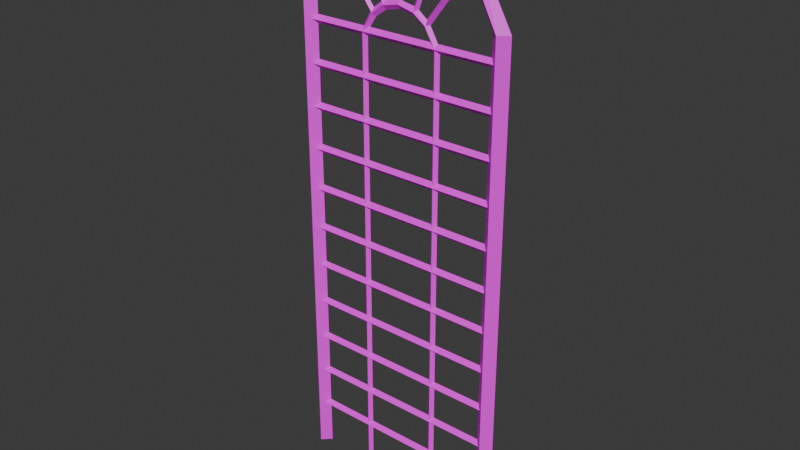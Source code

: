 # Source: ArchWindow.blend  (saved by Blender 4.5.88; exported with 4.5.12 LTS)
import bpy
from mathutils import Matrix  # noqa: F401  (used for matrix-valued properties, if any)

bpy.ops.wm.read_factory_settings(use_empty=True)
scene = bpy.context.scene
scene.name = 'Scene'

# ---- collections
col_collection = bpy.data.collections.new('Collection'); scene.collection.children.link(col_collection)

# ---- images (referenced by path relative to the original .blend; pixels are not part of the script)
import os
ASSET_DIR = os.environ.get("B2B_ASSET_DIR", "")  # directory of the original .blend (textures are referenced by path, not embedded)
HERE = os.path.dirname(os.path.abspath(__file__))  # packed textures are extracted next to this script under _unpacked/

def load_image(name, relpath, width, height, colorspace="sRGB"):
    """Load a texture the original file referenced (path relative to the .blend, or extracted next to this script)."""
    p = next((c for c in (os.path.join(HERE, relpath), os.path.join(ASSET_DIR, relpath)) if relpath and os.path.exists(c)), "")
    if p:
        img = bpy.data.images.load(p, check_existing=True)
        img.name = name
    else:  # same state as the original file: an image datablock whose file is absent (Cycles renders it pink)
        img = bpy.data.images.new(name, width, height)
        img.source = "FILE"
        img.filepath = "//" + (relpath or name)
    img.colorspace_settings.name = colorspace
    return img
img_arch_window_color = load_image('arch_window_color', '', 1024, 1024, 'sRGB')

# ---- materials (node trees are filled in below, after node groups)
mat_archwindow = bpy.data.materials.new('ArchWindow')

# ---- material node trees
mat_archwindow.use_nodes = True; mat_archwindow.node_tree.nodes.clear()
_N = mat_archwindow.node_tree.nodes; _L = mat_archwindow.node_tree.links
n0 = _N.new('ShaderNodeBsdfPrincipled'); n0.name = 'Principled BSDF'; n0.location = (-200, 100)
n1 = _N.new('ShaderNodeOutputMaterial'); n1.name = 'Material Output'; n1.location = (200, 100)
n2 = _N.new('ShaderNodeTexImage'); n2.name = 'Image Texture'; n2.location = (-560, 80)
n2.image = img_arch_window_color
_L.new(n0.outputs[0], n1.inputs[0])
_L.new(n2.outputs[0], n0.inputs[0])
n1.is_active_output = True

# ---- world
world_world = bpy.data.worlds.new('World'); scene.world = world_world
world_world.use_nodes = True; world_world.node_tree.nodes.clear()
_N = world_world.node_tree.nodes; _L = world_world.node_tree.links
n0 = _N.new('ShaderNodeOutputWorld'); n0.name = 'World Output'; n0.location = (200, 100)
n1 = _N.new('ShaderNodeBackground'); n1.name = 'Background'; n1.location = (-200, 100)
n1.inputs[0].default_value = (0.05088, 0.05088, 0.05088, 1.0)
_L.new(n1.outputs[0], n0.inputs[0])
n0.is_active_output = True
world_world.color = (0.05088, 0.05088, 0.05088)
world_world.sun_shadow_jitter_overblur = 0.0

# ---- meshes
me_cube_077 = bpy.data.meshes.new('Cube.077')
me_cube_077.from_pydata([(2.597e-06, -0.06783, 3.874), (3.076e-06, -0.06783, -8.881e-07), (0.07081, -1.44e-06, 3.874), (0.07081, -1.637e-08, -8.881e-07), (2.734e-06, 0.06783, 3.874), (2.939e-06, 0.06783, -8.881e-07), (-0.07081, -1.457e-06, 3.874), (-0.07081, -1.637e-08, -1.036e-06), (-1.633, -0.06783, 3.874), (-1.633, -0.06783, -1.184e-06), (-1.563, -1.465e-06, 3.874), (-1.563, -3.683e-08, -1.184e-06), (-1.633, 0.06783, 3.874), (-1.633, 0.06783, -1.184e-06), (-1.704, -1.473e-06, 3.874), (-1.704, -1.637e-08, -1.48e-06), (-0.219, -0.06783, 4.296), (-0.1672, -1.621e-06, 4.296), (-0.219, 0.06783, 4.296), (-0.2709, -1.629e-06, 4.248), (-1.414, -0.06783, 4.296), (-1.363, -1.637e-06, 4.248), (-1.414, 0.06783, 4.296), (-1.466, -1.629e-06, 4.296), (-0.4685, -0.03952, 4.482), (-0.4383, -1.711e-06, 4.508), (-0.4685, 0.03952, 4.482), (-0.4987, -1.711e-06, 4.411), (-1.165, -0.03952, 4.482), (-1.135, -1.711e-06, 4.411), (-1.165, 0.03952, 4.482), (-1.195, -1.711e-06, 4.508), (-0.8167, -0.03952, 4.557), (-0.8167, -1.727e-06, 4.486), (-0.8167, 0.03952, 4.557), (-0.8167, -1.719e-06, 4.584), (-0.5063, -0.02578, 3.672), (-0.5063, -0.02578, -0.005853), (-0.4794, -1.064e-06, 3.672), (-0.4794, -4.829e-07, -0.005853), (-0.5063, 0.02578, 3.672), (-0.5063, 0.02578, -0.005853), (-0.5333, -1.056e-06, 3.672), (-0.5333, -4.665e-07, -0.005853), (-1.127, -0.02578, 3.672), (-1.127, -0.02578, -0.005853), (-1.1, -1.072e-06, 3.672), (-1.1, -4.665e-07, -0.005853), (-1.127, 0.02578, 3.672), (-1.127, 0.02578, -0.005853), (-1.154, -1.064e-06, 3.672), (-1.154, -4.747e-07, -0.005854), (-0.5904, -0.02578, 3.812), (-0.5699, -1.121e-06, 3.832), (-0.5904, 0.02578, 3.812), (-0.6093, -1.113e-06, 3.788), (-1.044, -0.02578, 3.812), (-1.024, -1.138e-06, 3.788), (-1.044, 0.02578, 3.812), (-1.064, -1.121e-06, 3.832), (-0.6869, -0.02578, 3.882), (-0.6729, -1.162e-06, 3.913), (-0.6869, 0.02578, 3.882), (-0.6959, -1.162e-06, 3.85), (-0.9477, -0.02578, 3.884), (-0.9375, -1.154e-06, 3.85), (-0.9477, 0.02578, 3.884), (-0.9605, -1.17e-06, 3.913), (-0.8162, -0.02578, 3.912), (-0.8167, -1.154e-06, 3.878), (-0.8162, 0.02578, 3.912), (-0.8167, -1.17e-06, 3.941), (-1.621, 0.03304, 3.672), (-0.008998, 0.03304, 3.672), (-1.621, -1.023e-06, 3.639), (-0.008998, -1.027e-06, 3.639), (-1.621, -0.03304, 3.672), (-0.008998, -0.03304, 3.672), (-1.621, -1.031e-06, 3.705), (-0.008998, -1.023e-06, 3.705), (-1.621, 0.03304, 3.343), (-0.008998, 0.03304, 3.343), (-1.621, -9.248e-07, 3.31), (-0.008998, -9.085e-07, 3.31), (-1.621, -0.03304, 3.343), (-0.008998, -0.03304, 3.343), (-1.621, -9.248e-07, 3.376), (-0.008998, -9.31e-07, 3.376), (-1.621, 0.03304, 3.014), (-0.008998, 0.03304, 3.014), (-1.621, -8.103e-07, 2.981), (-0.008998, -8e-07, 2.981), (-1.621, -0.03304, 3.014), (-0.008998, -0.03304, 3.014), (-1.621, -8.144e-07, 3.047), (-0.008998, -8.041e-07, 3.047), (-1.621, 0.03304, 2.685), (-0.008998, 0.03304, 2.685), (-1.621, -6.834e-07, 2.652), (-0.008998, -6.936e-07, 2.652), (-1.621, -0.03304, 2.685), (-0.008998, -0.03304, 2.685), (-1.621, -7.039e-07, 2.718), (-0.008998, -7.003e-07, 2.718), (-1.621, 0.03304, 2.355), (-0.008998, 0.03304, 2.355), (-1.621, -5.913e-07, 2.322), (-0.008998, -5.913e-07, 2.322), (-1.621, -0.03304, 2.355), (-0.008998, -0.03304, 2.355), (-1.621, -5.913e-07, 2.389), (-0.008998, -5.98e-07, 2.389), (-1.621, 0.03304, 2.026), (-0.008997, 0.03304, 2.026), (-1.621, -4.931e-07, 1.993), (-0.008998, -4.645e-07, 1.993), (-1.621, -0.03304, 2.026), (-0.008998, -0.03304, 2.026), (-1.621, -4.829e-07, 2.059), (-0.008998, -4.706e-07, 2.059), (-1.621, 0.03304, 1.697), (-0.008997, 0.03304, 1.697), (-1.621, -3.664e-07, 1.664), (-0.008997, -3.519e-07, 1.664), (-1.621, -0.03304, 1.697), (-0.008997, -0.03304, 1.697), (-1.621, -3.498e-07, 1.73), (-0.008997, -3.54e-07, 1.73), (-1.621, 0.03304, 1.368), (-0.008997, 0.03304, 1.368), (-1.621, -2.639e-07, 1.335), (-0.008997, -2.496e-07, 1.335), (-1.621, -0.03304, 1.368), (-0.008997, -0.03304, 1.368), (-1.621, -2.639e-07, 1.401), (-0.008997, -2.455e-07, 1.401), (-1.621, 0.03304, 1.039), (-0.008997, 0.03304, 1.039), (-1.621, -1.146e-07, 1.006), (-0.008997, -1.35e-07, 1.006), (-1.621, -0.03304, 1.039), (-0.008997, -0.03304, 1.039), (-1.621, -1.371e-07, 1.072), (-0.008997, -1.35e-07, 1.072), (-1.621, 0.03304, 0.7102), (-0.008997, 0.03304, 0.7102), (-1.621, -3.683e-08, 0.6772), (-0.008997, -3.274e-08, 0.6772), (-1.621, -0.03304, 0.7102), (-0.008997, -0.03304, 0.7102), (-1.621, -4.501e-08, 0.7432), (-0.008997, -3.274e-08, 0.7432), (-1.621, 0.03304, 0.3811), (-0.008997, 0.03304, 0.3811), (-1.621, 9.821e-08, 0.3481), (-0.008997, 9.003e-08, 0.3481), (-1.621, -0.03304, 0.3811), (-0.008997, -0.03304, 0.3811), (-1.621, 1.064e-07, 0.4142), (-0.008997, 9.003e-08, 0.4142), (-1.043, 0.02209, 3.811), (-1.409, 0.02209, 4.297), (-1.061, -1.045e-06, 3.798), (-1.427, -1.113e-06, 4.284), (-1.043, -0.02209, 3.811), (-1.409, -0.02209, 4.297), (-1.025, -1.048e-06, 3.824), (-1.392, -1.108e-06, 4.311), (-0.6859, 0.02209, 3.883), (-0.4699, 0.02209, 4.481), (-0.665, -1.055e-06, 3.876), (-0.449, -1.138e-06, 4.474), (-0.6859, -0.02209, 3.883), (-0.4699, -0.02209, 4.481), (-0.7067, -1.057e-06, 3.89), (-0.4908, -1.132e-06, 4.488), (-0.8159, 0.02209, 3.912), (-0.817, 0.02209, 4.557), (-0.7939, -1.06e-06, 3.912), (-0.7949, -1.15e-06, 4.557), (-0.8159, -0.02209, 3.912), (-0.817, -0.02209, 4.557), (-0.838, -1.06e-06, 3.912), (-0.8391, -1.141e-06, 4.557), (-0.5905, 0.02209, 3.811), (-0.2242, 0.02209, 4.297), (-0.5728, -1.045e-06, 3.798), (-0.2065, -1.113e-06, 4.284), (-0.5905, -0.02209, 3.811), (-0.2242, -0.02209, 4.297), (-0.6082, -1.048e-06, 3.824), (-0.2419, -1.108e-06, 4.311), (-0.9475, 0.02209, 3.883), (-1.164, 0.02209, 4.481), (-0.9684, -1.055e-06, 3.876), (-1.184, -1.138e-06, 4.474), (-0.9475, -0.02209, 3.883), (-1.164, -0.02209, 4.481), (-0.9267, -1.057e-06, 3.89), (-1.143, -1.132e-06, 4.488)], [], [(0, 1, 3, 2), (2, 3, 5, 4), (3, 1, 7, 5), (4, 5, 7, 6), (6, 7, 1, 0), (10, 12, 22, 21), (14, 12, 13, 15), (4, 6, 19, 18), (19, 16, 24, 27), (21, 22, 30, 29), (8, 10, 21, 20), (6, 0, 16, 19), (12, 14, 23, 22), (2, 4, 18, 17), (14, 8, 20, 23), (0, 2, 17, 16), (33, 34, 26, 27), (32, 33, 27, 24), (17, 18, 26, 25), (22, 23, 31, 30), (20, 21, 29, 28), (18, 19, 27, 26), (16, 17, 25, 24), (23, 20, 28, 31), (34, 35, 25, 26), (35, 32, 24, 25), (31, 28, 32, 35), (30, 31, 35, 34), (28, 29, 33, 32), (29, 30, 34, 33), (36, 37, 39, 38), (38, 39, 41, 40), (40, 41, 43, 42), (42, 43, 37, 36), (46, 48, 58, 57), (44, 45, 47, 46), (46, 47, 49, 48), (48, 49, 51, 50), (50, 51, 45, 44), (40, 42, 55, 54), (55, 52, 60, 63), (57, 58, 66, 65), (44, 46, 57, 56), (42, 36, 52, 55), (48, 50, 59, 58), (38, 40, 54, 53), (50, 44, 56, 59), (36, 38, 53, 52), (69, 70, 62, 63), (68, 69, 63, 60), (53, 54, 62, 61), (58, 59, 67, 66), (56, 57, 65, 64), (54, 55, 63, 62), (52, 53, 61, 60), (59, 56, 64, 67), (70, 71, 61, 62), (71, 68, 60, 61), (67, 64, 68, 71), (66, 67, 71, 70), (64, 65, 69, 68), (65, 66, 70, 69), (72, 73, 75, 74), (74, 75, 77, 76), (76, 77, 79, 78), (78, 79, 73, 72), (80, 81, 83, 82), (82, 83, 85, 84), (84, 85, 87, 86), (86, 87, 81, 80), (88, 89, 91, 90), (90, 91, 93, 92), (92, 93, 95, 94), (94, 95, 89, 88), (96, 97, 99, 98), (98, 99, 101, 100), (100, 101, 103, 102), (102, 103, 97, 96), (104, 105, 107, 106), (106, 107, 109, 108), (108, 109, 111, 110), (110, 111, 105, 104), (112, 113, 115, 114), (114, 115, 117, 116), (116, 117, 119, 118), (118, 119, 113, 112), (120, 121, 123, 122), (122, 123, 125, 124), (124, 125, 127, 126), (126, 127, 121, 120), (128, 129, 131, 130), (130, 131, 133, 132), (132, 133, 135, 134), (134, 135, 129, 128), (136, 137, 139, 138), (138, 139, 141, 140), (140, 141, 143, 142), (142, 143, 137, 136), (144, 145, 147, 146), (146, 147, 149, 148), (148, 149, 151, 150), (150, 151, 145, 144), (152, 153, 155, 154), (154, 155, 157, 156), (156, 157, 159, 158), (158, 159, 153, 152), (12, 10, 11, 13), (10, 8, 9, 11), (8, 14, 15, 9), (160, 161, 163, 162), (162, 163, 165, 164), (164, 165, 167, 166), (166, 167, 161, 160), (168, 169, 171, 170), (170, 171, 173, 172), (172, 173, 175, 174), (174, 175, 169, 168), (176, 177, 179, 178), (178, 179, 181, 180), (180, 181, 183, 182), (182, 183, 177, 176), (184, 185, 187, 186), (186, 187, 189, 188), (188, 189, 191, 190), (190, 191, 185, 184), (192, 193, 195, 194), (194, 195, 197, 196), (196, 197, 199, 198), (198, 199, 193, 192)])
_uv = me_cube_077.uv_layers.new(name='UVMap')
_uv.uv.foreach_set('vector', [1.0, 0.5, 1.0, 1.0, 0.75, 1.0, 0.75, 0.5, 0.75, 0.5, 0.75, 1.0, 0.5, 1.0, 0.5, 0.5, 0.49, 0.25, 0.25, 0.49, 0.01, 0.25, 0.25, 0.01, 0.5, 0.5, 0.5, 1.0, 0.25, 1.0, 0.25, 0.5, 0.25, 0.5, 0.25, 1.0, 0.0, 1.0, 0.0, 0.5, 0.75, 0.5, 0.5, 0.5, 0.5, 0.5, 0.75, 0.5, 0.0, 0.0, 0.0, 0.0, 0.0, 0.0, 0.0, 0.0, 0.5, 0.5, 0.25, 0.5, 0.25, 0.5, 0.5, 0.5, 0.25, 0.5, 0.0, 0.5, 0.0, 0.5, 0.25, 0.5, 0.75, 0.5, 0.5, 0.5, 0.5, 0.5, 0.75, 0.5, 1.0, 0.5, 0.75, 0.5, 0.75, 0.5, 1.0, 0.5, 0.25, 0.5, 0.0, 0.5, 0.0, 0.5, 0.25, 0.5, 0.5, 0.5, 0.25, 0.5, 0.25, 0.5, 0.5, 0.5, 0.75, 0.5, 0.5, 0.5, 0.5, 0.5, 0.75, 0.5, 0.25, 0.5, 0.0, 0.5, 0.0, 0.5, 0.25, 0.5, 1.0, 0.5, 0.75, 0.5, 0.75, 0.5, 1.0, 0.5, 0.5, 0.5, 0.5, 0.5, 0.5, 0.5, 0.25, 0.5, 0.5, 0.5, 0.5, 0.5, 0.25, 0.5, 0.0, 0.5, 0.75, 0.5, 0.5, 0.5, 0.5, 0.5, 0.75, 0.5, 0.5, 0.5, 0.25, 0.5, 0.25, 0.5, 0.5, 0.5, 1.0, 0.5, 0.75, 0.5, 0.75, 0.5, 1.0, 0.5, 0.5, 0.5, 0.25, 0.5, 0.25, 0.5, 0.5, 0.5, 1.0, 0.5, 0.75, 0.5, 0.75, 0.5, 1.0, 0.5, 0.25, 0.5, 0.0, 0.5, 0.0, 0.5, 0.25, 0.5, 0.5, 0.5, 0.5, 0.5, 0.75, 0.5, 0.5, 0.5, 0.5, 0.5, 0.5, 0.5, 1.0, 0.5, 0.75, 0.5, 0.25, 0.5, 0.0, 0.5, 0.5, 0.5, 0.5, 0.5, 0.5, 0.5, 0.25, 0.5, 0.5, 0.5, 0.5, 0.5, 1.0, 0.5, 0.75, 0.5, 0.5, 0.5, 0.5, 0.5, 0.75, 0.5, 0.5, 0.5, 0.5, 0.5, 0.5, 0.5, 1.0, 0.5, 1.0, 1.0, 0.75, 1.0, 0.75, 0.5, 0.75, 0.5, 0.75, 1.0, 0.5, 1.0, 0.5, 0.5, 0.5, 0.5, 0.5, 1.0, 0.25, 1.0, 0.25, 0.5, 0.25, 0.5, 0.25, 1.0, 0.0, 1.0, 0.0, 0.5, 0.75, 0.5, 0.5, 0.5, 0.5, 0.5, 0.75, 0.5, 1.0, 0.5, 1.0, 1.0, 0.75, 1.0, 0.75, 0.5, 0.75, 0.5, 0.75, 1.0, 0.5, 1.0, 0.5, 0.5, 0.5, 0.5, 0.5, 1.0, 0.25, 1.0, 0.25, 0.5, 0.25, 0.5, 0.25, 1.0, 0.0, 1.0, 0.0, 0.5, 0.5, 0.5, 0.25, 0.5, 0.25, 0.5, 0.5, 0.5, 0.25, 0.5, 0.0, 0.5, 0.0, 0.5, 0.25, 0.5, 0.75, 0.5, 0.5, 0.5, 0.5, 0.5, 0.75, 0.5, 1.0, 0.5, 0.75, 0.5, 0.75, 0.5, 1.0, 0.5, 0.25, 0.5, 0.0, 0.5, 0.0, 0.5, 0.25, 0.5, 0.5, 0.5, 0.25, 0.5, 0.25, 0.5, 0.5, 0.5, 0.75, 0.5, 0.5, 0.5, 0.5, 0.5, 0.75, 0.5, 0.25, 0.5, 0.0, 0.5, 0.0, 0.5, 0.25, 0.5, 1.0, 0.5, 0.75, 0.5, 0.75, 0.5, 1.0, 0.5, 0.5, 0.5, 0.5, 0.5, 0.5, 0.5, 0.25, 0.5, 0.5, 0.5, 0.5, 0.5, 0.25, 0.5, 0.0, 0.5, 0.75, 0.5, 0.5, 0.5, 0.5, 0.5, 0.75, 0.5, 0.5, 0.5, 0.25, 0.5, 0.25, 0.5, 0.5, 0.5, 1.0, 0.5, 0.75, 0.5, 0.75, 0.5, 1.0, 0.5, 0.5, 0.5, 0.25, 0.5, 0.25, 0.5, 0.5, 0.5, 1.0, 0.5, 0.75, 0.5, 0.75, 0.5, 1.0, 0.5, 0.25, 0.5, 0.0, 0.5, 0.0, 0.5, 0.25, 0.5, 0.5, 0.5, 0.5, 0.5, 0.75, 0.5, 0.5, 0.5, 0.5, 0.5, 0.5, 0.5, 1.0, 0.5, 0.75, 0.5, 0.25, 0.5, 0.0, 0.5, 0.5, 0.5, 0.5, 0.5, 0.5, 0.5, 0.25, 0.5, 0.5, 0.5, 0.5, 0.5, 1.0, 0.5, 0.75, 0.5, 0.5, 0.5, 0.5, 0.5, 0.75, 0.5, 0.5, 0.5, 0.5, 0.5, 0.5, 0.5, 1.0, 0.5, 1.0, 1.0, 0.75, 1.0, 0.75, 0.5, 0.75, 0.5, 0.75, 1.0, 0.5, 1.0, 0.5, 0.5, 0.5, 0.5, 0.5, 1.0, 0.25, 1.0, 0.25, 0.5, 0.25, 0.5, 0.25, 1.0, 0.0, 1.0, 0.0, 0.5, 1.0, 0.5, 1.0, 1.0, 0.75, 1.0, 0.75, 0.5, 0.75, 0.5, 0.75, 1.0, 0.5, 1.0, 0.5, 0.5, 0.5, 0.5, 0.5, 1.0, 0.25, 1.0, 0.25, 0.5, 0.25, 0.5, 0.25, 1.0, 0.0, 1.0, 0.0, 0.5, 1.0, 0.5, 1.0, 1.0, 0.75, 1.0, 0.75, 0.5, 0.75, 0.5, 0.75, 1.0, 0.5, 1.0, 0.5, 0.5, 0.5, 0.5, 0.5, 1.0, 0.25, 1.0, 0.25, 0.5, 0.25, 0.5, 0.25, 1.0, 0.0, 1.0, 0.0, 0.5, 1.0, 0.5, 1.0, 1.0, 0.75, 1.0, 0.75, 0.5, 0.75, 0.5, 0.75, 1.0, 0.5, 1.0, 0.5, 0.5, 0.5, 0.5, 0.5, 1.0, 0.25, 1.0, 0.25, 0.5, 0.25, 0.5, 0.25, 1.0, 0.0, 1.0, 0.0, 0.5, 1.0, 0.5, 1.0, 1.0, 0.75, 1.0, 0.75, 0.5, 0.75, 0.5, 0.75, 1.0, 0.5, 1.0, 0.5, 0.5, 0.5, 0.5, 0.5, 1.0, 0.25, 1.0, 0.25, 0.5, 0.25, 0.5, 0.25, 1.0, 0.0, 1.0, 0.0, 0.5, 1.0, 0.5, 1.0, 1.0, 0.75, 1.0, 0.75, 0.5, 0.75, 0.5, 0.75, 1.0, 0.5, 1.0, 0.5, 0.5, 0.5, 0.5, 0.5, 1.0, 0.25, 1.0, 0.25, 0.5, 0.25, 0.5, 0.25, 1.0, 0.0, 1.0, 0.0, 0.5, 1.0, 0.5, 1.0, 1.0, 0.75, 1.0, 0.75, 0.5, 0.75, 0.5, 0.75, 1.0, 0.5, 1.0, 0.5, 0.5, 0.5, 0.5, 0.5, 1.0, 0.25, 1.0, 0.25, 0.5, 0.25, 0.5, 0.25, 1.0, 0.0, 1.0, 0.0, 0.5, 1.0, 0.5, 1.0, 1.0, 0.75, 1.0, 0.75, 0.5, 0.75, 0.5, 0.75, 1.0, 0.5, 1.0, 0.5, 0.5, 0.5, 0.5, 0.5, 1.0, 0.25, 1.0, 0.25, 0.5, 0.25, 0.5, 0.25, 1.0, 0.0, 1.0, 0.0, 0.5, 1.0, 0.5, 1.0, 1.0, 0.75, 1.0, 0.75, 0.5, 0.75, 0.5, 0.75, 1.0, 0.5, 1.0, 0.5, 0.5, 0.5, 0.5, 0.5, 1.0, 0.25, 1.0, 0.25, 0.5, 0.25, 0.5, 0.25, 1.0, 0.0, 1.0, 0.0, 0.5, 1.0, 0.5, 1.0, 1.0, 0.75, 1.0, 0.75, 0.5, 0.75, 0.5, 0.75, 1.0, 0.5, 1.0, 0.5, 0.5, 0.5, 0.5, 0.5, 1.0, 0.25, 1.0, 0.25, 0.5, 0.25, 0.5, 0.25, 1.0, 0.0, 1.0, 0.0, 0.5, 1.0, 0.5, 1.0, 1.0, 0.75, 1.0, 0.75, 0.5, 0.75, 0.5, 0.75, 1.0, 0.5, 1.0, 0.5, 0.5, 0.5, 0.5, 0.5, 1.0, 0.25, 1.0, 0.25, 0.5, 0.25, 0.5, 0.25, 1.0, 0.0, 1.0, 0.0, 0.5, 0.0, 0.0, 0.0, 0.0, 0.0, 0.0, 0.0, 0.0, 0.0, 0.0, 0.0, 0.0, 0.0, 0.0, 0.0, 0.0, 0.0, 0.0, 0.0, 0.0, 0.0, 0.0, 0.0, 0.0, 1.0, 0.5, 1.0, 1.0, 0.75, 1.0, 0.75, 0.5, 0.75, 0.5, 0.75, 1.0, 0.5, 1.0, 0.5, 0.5, 0.5, 0.5, 0.5, 1.0, 0.25, 1.0, 0.25, 0.5, 0.25, 0.5, 0.25, 1.0, 0.0, 1.0, 0.0, 0.5, 1.0, 0.5, 1.0, 1.0, 0.75, 1.0, 0.75, 0.5, 0.75, 0.5, 0.75, 1.0, 0.5, 1.0, 0.5, 0.5, 0.5, 0.5, 0.5, 1.0, 0.25, 1.0, 0.25, 0.5, 0.25, 0.5, 0.25, 1.0, 0.0, 1.0, 0.0, 0.5, 1.0, 0.5, 1.0, 1.0, 0.75, 1.0, 0.75, 0.5, 0.75, 0.5, 0.75, 1.0, 0.5, 1.0, 0.5, 0.5, 0.5, 0.5, 0.5, 1.0, 0.25, 1.0, 0.25, 0.5, 0.25, 0.5, 0.25, 1.0, 0.0, 1.0, 0.0, 0.5, 1.0, 0.5, 1.0, 1.0, 0.75, 1.0, 0.75, 0.5, 0.75, 0.5, 0.75, 1.0, 0.5, 1.0, 0.5, 0.5, 0.5, 0.5, 0.5, 1.0, 0.25, 1.0, 0.25, 0.5, 0.25, 0.5, 0.25, 1.0, 0.0, 1.0, 0.0, 0.5, 1.0, 0.5, 1.0, 1.0, 0.75, 1.0, 0.75, 0.5, 0.75, 0.5, 0.75, 1.0, 0.5, 1.0, 0.5, 0.5, 0.5, 0.5, 0.5, 1.0, 0.25, 1.0, 0.25, 0.5, 0.25, 0.5, 0.25, 1.0, 0.0, 1.0, 0.0, 0.5])
me_cube_077.materials.append(mat_archwindow)
me_cube_077.update()

# ---- objects
ob_archwindow = bpy.data.objects.new('ArchWindow', me_cube_077)

# ---- transforms, parenting, visibility, modifiers, constraints
ob_archwindow.location = (0.0, 0.0, 0.0)

# ---- collection membership
col_collection.objects.link(ob_archwindow)

# ---- scene / render settings (as saved in the file)
scene.frame_start = 1; scene.frame_end = 250; scene.frame_set(1)
scene.render.engine = 'BLENDER_EEVEE_NEXT'
bpy.context.view_layer.update()

# ---- added for rendering (the .blend has no active camera and no usable light): camera, sun
cam_auto = bpy.data.cameras.new('AutoCamera')
cam_auto.lens = 50.0
cam_auto.sensor_width = 36.0
cam_auto.clip_end = 1000.0
ob_auto_camera = bpy.data.objects.new('AutoCamera', cam_auto)
scene.collection.objects.link(ob_auto_camera)
ob_auto_camera.location = (3.7379, -5.46552, 5.9326)
ob_auto_camera.rotation_euler = (1.09748, -7.21219e-08, 0.694738)
scene.camera = ob_auto_camera
light_auto_sun = bpy.data.lights.new('AutoSun', 'SUN')
light_auto_sun.energy = 3.0
light_auto_sun.angle = 0.0523599
ob_auto_sun = bpy.data.objects.new('AutoSun', light_auto_sun)
scene.collection.objects.link(ob_auto_sun)
ob_auto_sun.rotation_euler = (0.872665, 0.174533, 0.523599)
bpy.context.view_layer.update()
